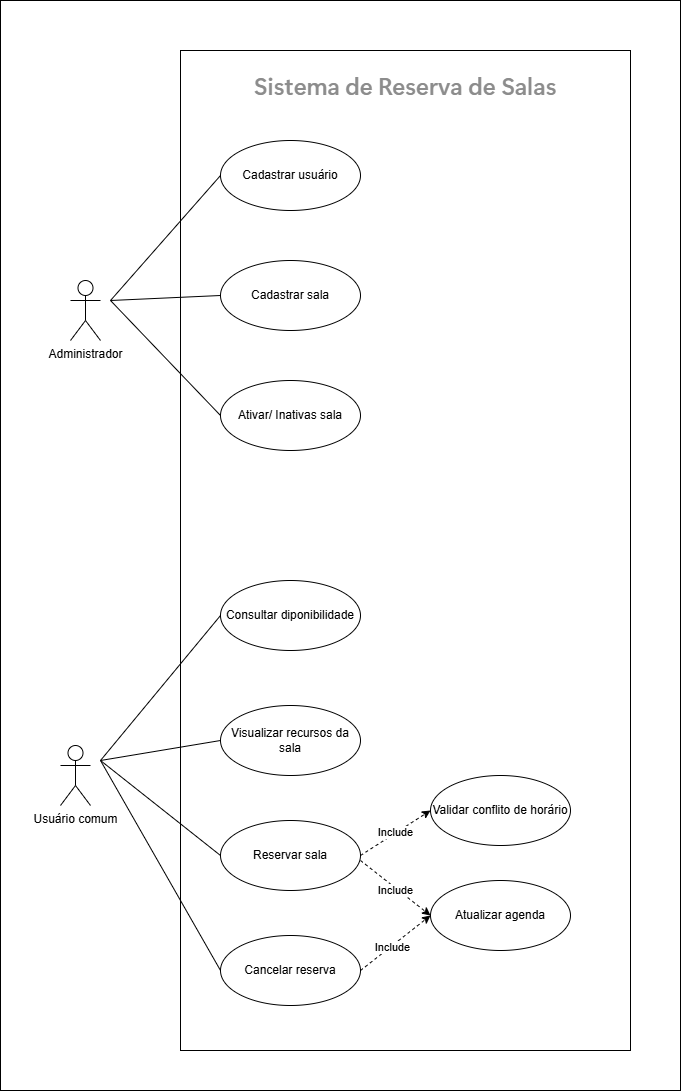

The diagram above was exported from draw.io. Its source (the exported page's mxGraphModel, read from the mxfile embedded in the PNG):
<mxGraphModel dx="469" dy="1441" grid="1" gridSize="10" guides="1" tooltips="1" connect="1" arrows="1" fold="1" page="1" pageScale="1" pageWidth="827" pageHeight="1169" math="0" shadow="0">
  <root>
    <mxCell id="0" />
    <mxCell id="1" parent="0" />
    <mxCell id="6Nfy77WFcQpjXyKRrd3u-11" parent="1" style="whiteSpace=wrap;html=1;" value="" vertex="1">
      <mxGeometry height="1090" width="680" x="20" y="-220" as="geometry" />
    </mxCell>
    <mxCell id="6Nfy77WFcQpjXyKRrd3u-8" parent="1" style="shape=umlActor;verticalLabelPosition=bottom;verticalAlign=top;html=1;labelPerimeter=1;" value="Administrador" vertex="1">
      <mxGeometry height="60" width="30" x="90" y="60" as="geometry" />
    </mxCell>
    <mxCell id="6Nfy77WFcQpjXyKRrd3u-36" parent="1" style="whiteSpace=wrap;html=1;fillColor=light-dark(#FFFFFF,#FFFFFF);" value="" vertex="1">
      <mxGeometry height="1000" width="450" x="200" y="-170" as="geometry" />
    </mxCell>
    <mxCell id="6Nfy77WFcQpjXyKRrd3u-9" parent="1" style="shape=umlActor;verticalLabelPosition=bottom;verticalAlign=top;html=1;labelPerimeter=1;" value="Usuário comum" vertex="1">
      <mxGeometry height="60" width="30" x="80" y="525" as="geometry" />
    </mxCell>
    <mxCell id="6Nfy77WFcQpjXyKRrd3u-12" parent="1" style="ellipse;whiteSpace=wrap;html=1;" value="Consultar diponibilidade" vertex="1">
      <mxGeometry height="70" width="140" x="240" y="360" as="geometry" />
    </mxCell>
    <mxCell id="6Nfy77WFcQpjXyKRrd3u-13" parent="1" style="ellipse;whiteSpace=wrap;html=1;" value="Visualizar recursos da sala" vertex="1">
      <mxGeometry height="70" width="140" x="240" y="485" as="geometry" />
    </mxCell>
    <mxCell id="6Nfy77WFcQpjXyKRrd3u-14" parent="1" style="ellipse;whiteSpace=wrap;html=1;" value="Reservar sala" vertex="1">
      <mxGeometry height="70" width="140" x="240" y="600" as="geometry" />
    </mxCell>
    <mxCell id="6Nfy77WFcQpjXyKRrd3u-15" parent="1" style="ellipse;whiteSpace=wrap;html=1;" value="Cancelar reserva" vertex="1">
      <mxGeometry height="70" width="140" x="240" y="715" as="geometry" />
    </mxCell>
    <mxCell id="6Nfy77WFcQpjXyKRrd3u-17" edge="1" parent="1" style="endArrow=none;html=1;rounded=0;defaultLabelBackgroundColor=gap;entryX=0;entryY=0.5;entryDx=0;entryDy=0;endFill=0;" target="6Nfy77WFcQpjXyKRrd3u-12" value="">
      <mxGeometry height="50" relative="1" width="50" as="geometry">
        <mxPoint x="120" y="540" as="sourcePoint" />
        <mxPoint x="170" y="490" as="targetPoint" />
      </mxGeometry>
    </mxCell>
    <mxCell id="6Nfy77WFcQpjXyKRrd3u-18" edge="1" parent="1" style="endArrow=none;html=1;rounded=0;defaultLabelBackgroundColor=gap;entryX=0;entryY=0.5;entryDx=0;entryDy=0;endFill=0;" target="6Nfy77WFcQpjXyKRrd3u-13" value="">
      <mxGeometry height="50" relative="1" width="50" as="geometry">
        <mxPoint x="120" y="540" as="sourcePoint" />
        <mxPoint x="270" y="400" as="targetPoint" />
      </mxGeometry>
    </mxCell>
    <mxCell id="6Nfy77WFcQpjXyKRrd3u-19" edge="1" parent="1" style="endArrow=none;html=1;rounded=0;defaultLabelBackgroundColor=gap;entryX=0;entryY=0.5;entryDx=0;entryDy=0;endFill=0;" target="6Nfy77WFcQpjXyKRrd3u-14" value="">
      <mxGeometry height="50" relative="1" width="50" as="geometry">
        <mxPoint x="120" y="540" as="sourcePoint" />
        <mxPoint x="260" y="530" as="targetPoint" />
      </mxGeometry>
    </mxCell>
    <mxCell id="6Nfy77WFcQpjXyKRrd3u-20" edge="1" parent="1" style="endArrow=none;html=1;rounded=0;defaultLabelBackgroundColor=gap;entryX=0;entryY=0.5;entryDx=0;entryDy=0;endFill=0;" target="6Nfy77WFcQpjXyKRrd3u-15" value="">
      <mxGeometry height="50" relative="1" width="50" as="geometry">
        <mxPoint x="120" y="540" as="sourcePoint" />
        <mxPoint x="210" y="645" as="targetPoint" />
      </mxGeometry>
    </mxCell>
    <mxCell id="6Nfy77WFcQpjXyKRrd3u-21" parent="1" style="ellipse;whiteSpace=wrap;html=1;" value="Cadastrar usuário" vertex="1">
      <mxGeometry height="70" width="140" x="240" y="-80" as="geometry" />
    </mxCell>
    <mxCell id="6Nfy77WFcQpjXyKRrd3u-22" parent="1" style="ellipse;whiteSpace=wrap;html=1;" value="Cadastrar sala" vertex="1">
      <mxGeometry height="70" width="140" x="240" y="40" as="geometry" />
    </mxCell>
    <mxCell id="6Nfy77WFcQpjXyKRrd3u-23" parent="1" style="ellipse;whiteSpace=wrap;html=1;" value="Ativar/ Inativas sala" vertex="1">
      <mxGeometry height="70" width="140" x="240" y="160" as="geometry" />
    </mxCell>
    <mxCell id="6Nfy77WFcQpjXyKRrd3u-24" edge="1" parent="1" style="endArrow=none;html=1;rounded=0;defaultLabelBackgroundColor=gap;entryX=0;entryY=0.5;entryDx=0;entryDy=0;endFill=0;" target="6Nfy77WFcQpjXyKRrd3u-21" value="">
      <mxGeometry height="50" relative="1" width="50" as="geometry">
        <mxPoint x="130" y="80" as="sourcePoint" />
        <mxPoint x="300" y="440" as="targetPoint" />
      </mxGeometry>
    </mxCell>
    <mxCell id="6Nfy77WFcQpjXyKRrd3u-25" edge="1" parent="1" style="endArrow=none;html=1;rounded=0;defaultLabelBackgroundColor=gap;entryX=0;entryY=0.5;entryDx=0;entryDy=0;endFill=0;" target="6Nfy77WFcQpjXyKRrd3u-22" value="">
      <mxGeometry height="50" relative="1" width="50" as="geometry">
        <mxPoint x="130" y="80" as="sourcePoint" />
        <mxPoint x="230" y="10" as="targetPoint" />
      </mxGeometry>
    </mxCell>
    <mxCell id="6Nfy77WFcQpjXyKRrd3u-26" edge="1" parent="1" style="endArrow=none;html=1;rounded=0;defaultLabelBackgroundColor=gap;entryX=0;entryY=0.5;entryDx=0;entryDy=0;endFill=0;" target="6Nfy77WFcQpjXyKRrd3u-23" value="">
      <mxGeometry height="50" relative="1" width="50" as="geometry">
        <mxPoint x="130" y="80" as="sourcePoint" />
        <mxPoint x="240" y="80" as="targetPoint" />
      </mxGeometry>
    </mxCell>
    <mxCell id="6Nfy77WFcQpjXyKRrd3u-27" parent="1" style="ellipse;whiteSpace=wrap;html=1;" value="Validar conflito de horário" vertex="1">
      <mxGeometry height="70" width="140" x="450" y="555" as="geometry" />
    </mxCell>
    <mxCell id="6Nfy77WFcQpjXyKRrd3u-28" edge="1" parent="1" source="6Nfy77WFcQpjXyKRrd3u-14" style="endArrow=classic;html=1;rounded=0;defaultLabelBackgroundColor=gap;entryX=0;entryY=0.5;entryDx=0;entryDy=0;endFill=1;exitX=1;exitY=0.5;exitDx=0;exitDy=0;dashed=1;" target="6Nfy77WFcQpjXyKRrd3u-27" value="Include">
      <mxGeometry height="50" relative="1" width="50" as="geometry">
        <mxPoint x="180" y="595" as="sourcePoint" />
        <mxPoint x="300" y="450" as="targetPoint" />
      </mxGeometry>
    </mxCell>
    <mxCell id="6Nfy77WFcQpjXyKRrd3u-29" parent="1" style="ellipse;whiteSpace=wrap;html=1;" value="Atualizar agenda" vertex="1">
      <mxGeometry height="70" width="140" x="450" y="660" as="geometry" />
    </mxCell>
    <mxCell id="6Nfy77WFcQpjXyKRrd3u-30" edge="1" parent="1" style="endArrow=classic;html=1;rounded=0;defaultLabelBackgroundColor=gap;entryX=0;entryY=0.5;entryDx=0;entryDy=0;endFill=1;exitX=1;exitY=0.5;exitDx=0;exitDy=0;dashed=1;" target="6Nfy77WFcQpjXyKRrd3u-29" value="">
      <mxGeometry height="50" relative="1" width="50" as="geometry">
        <mxPoint x="380" y="640" as="sourcePoint" />
        <mxPoint x="450" y="640" as="targetPoint" />
      </mxGeometry>
    </mxCell>
    <mxCell id="6Nfy77WFcQpjXyKRrd3u-38" connectable="0" parent="6Nfy77WFcQpjXyKRrd3u-30" style="edgeLabel;html=1;align=center;verticalAlign=middle;resizable=0;points=[];defaultLabelBackgroundColor=gap;" value="Include" vertex="1">
      <mxGeometry relative="1" x="0.0061" y="-2" as="geometry">
        <mxPoint as="offset" />
      </mxGeometry>
    </mxCell>
    <mxCell id="6Nfy77WFcQpjXyKRrd3u-32" edge="1" parent="1" source="6Nfy77WFcQpjXyKRrd3u-15" style="endArrow=classic;html=1;rounded=0;defaultLabelBackgroundColor=gap;entryX=0;entryY=0.5;entryDx=0;entryDy=0;endFill=1;exitX=1;exitY=0.5;exitDx=0;exitDy=0;dashed=1;" target="6Nfy77WFcQpjXyKRrd3u-29" value="">
      <mxGeometry height="50" relative="1" width="50" as="geometry">
        <mxPoint x="420" y="670" as="sourcePoint" />
        <mxPoint x="450.00000000000045" y="795" as="targetPoint" />
      </mxGeometry>
    </mxCell>
    <mxCell id="6Nfy77WFcQpjXyKRrd3u-39" connectable="0" parent="6Nfy77WFcQpjXyKRrd3u-32" style="edgeLabel;html=1;align=center;verticalAlign=middle;resizable=0;points=[];defaultLabelBackgroundColor=gap;" value="Include" vertex="1">
      <mxGeometry relative="1" x="-0.1144" y="-1" as="geometry">
        <mxPoint as="offset" />
      </mxGeometry>
    </mxCell>
    <mxCell id="6Nfy77WFcQpjXyKRrd3u-33" parent="1" style="text;html=1;whiteSpace=wrap;strokeColor=light-dark(transparent,#000000);fillColor=light-dark(transparent,#FFFFFF);align=center;verticalAlign=middle;rounded=0;fontSize=20;" value="&lt;span style=&quot;--tw-border-spacing-x: 0; --tw-border-spacing-y: 0; --tw-translate-x: 0; --tw-translate-y: 0; --tw-rotate: 0; --tw-skew-x: 0; --tw-skew-y: 0; --tw-scale-x: 1; --tw-scale-y: 1; --tw-pan-x: ; --tw-pan-y: ; --tw-pinch-zoom: ; --tw-scroll-snap-strictness: proximity; --tw-gradient-from-position: ; --tw-gradient-via-position: ; --tw-gradient-to-position: ; --tw-ordinal: ; --tw-slashed-zero: ; --tw-numeric-figure: ; --tw-numeric-spacing: ; --tw-numeric-fraction: ; --tw-ring-inset: ; --tw-ring-offset-width: 0px; --tw-ring-offset-color: light-dark(#fff, #000000); --tw-ring-color: light-dark(#3b82f680, #4c89ec80); --tw-ring-offset-shadow: 0 0 #0000; --tw-ring-shadow: 0 0 #0000; --tw-shadow: 0 0 #0000; --tw-shadow-colored: 0 0 #0000; --tw-blur: ; --tw-brightness: ; --tw-contrast: ; --tw-grayscale: ; --tw-hue-rotate: ; --tw-invert: ; --tw-saturate: ; --tw-sepia: ; --tw-drop-shadow: ; --tw-backdrop-blur: ; --tw-backdrop-brightness: ; --tw-backdrop-contrast: ; --tw-backdrop-grayscale: ; --tw-backdrop-hue-rotate: ; --tw-backdrop-invert: ; --tw-backdrop-opacity: ; --tw-backdrop-saturate: ; --tw-backdrop-sepia: ; --tw-contain-size: ; --tw-contain-layout: ; --tw-contain-paint: ; --tw-contain-style: ; box-sizing: border-box; border: 0px solid rgb(229, 231, 235); scrollbar-color: transparent transparent; scrollbar-width: thin; outline: none; font-weight: 600; color: rgb(140, 140, 140); font-family: -apple-system, BlinkMacSystemFont, &amp;quot;Segoe UI Variable Display&amp;quot;, &amp;quot;Segoe UI&amp;quot;, Helvetica, &amp;quot;Apple Color Emoji&amp;quot;, Arial, sans-serif, &amp;quot;Segoe UI Emoji&amp;quot;, &amp;quot;Segoe UI Symbol&amp;quot;; font-size: 24px; text-align: start; white-space: pre-wrap;&quot;&gt;Sistema de Reserva de Salas&lt;/span&gt;" vertex="1">
      <mxGeometry height="30" width="390" x="230" y="-150" as="geometry" />
    </mxCell>
  </root>
</mxGraphModel>